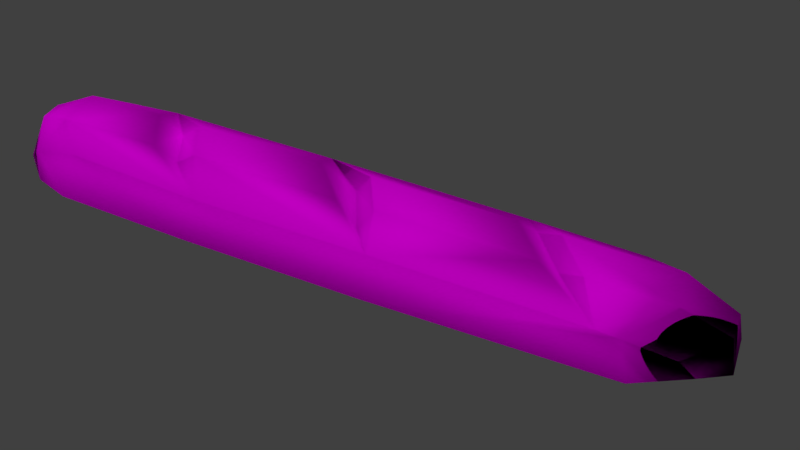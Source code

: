 # Source: bread.blend  (saved by Blender 2.78.0; exported with 4.5.12 LTS)
import bpy
from mathutils import Matrix  # noqa: F401  (used for matrix-valued properties, if any)

bpy.ops.wm.read_factory_settings(use_empty=True)
scene = bpy.context.scene
scene.name = 'Scene'

# ---- collections
col_collection_1 = bpy.data.collections.new('Collection 1'); scene.collection.children.link(col_collection_1)

# ---- images (referenced by path relative to the original .blend; pixels are not part of the script)
import os
ASSET_DIR = os.environ.get("B2B_ASSET_DIR", "")  # directory of the original .blend (textures are referenced by path, not embedded)
HERE = os.path.dirname(os.path.abspath(__file__))  # packed textures are extracted next to this script under _unpacked/

def load_image(name, relpath, width, height, colorspace="sRGB"):
    """Load a texture the original file referenced (path relative to the .blend, or extracted next to this script)."""
    p = next((c for c in (os.path.join(HERE, relpath), os.path.join(ASSET_DIR, relpath)) if relpath and os.path.exists(c)), "")
    if p:
        img = bpy.data.images.load(p, check_existing=True)
        img.name = name
    else:  # same state as the original file: an image datablock whose file is absent (Cycles renders it pink)
        img = bpy.data.images.new(name, width, height)
        img.source = "FILE"
        img.filepath = "//" + (relpath or name)
    img.colorspace_settings.name = colorspace
    return img
img_rough_paint_normal_jpg = load_image('rough_paint_normal.jpg', 'rough_paint_normal.jpg', 1024, 1024, 'sRGB')
img_photo_mar_20__2_05_06_pm_png = load_image('Photo Mar 20, 2 05 06 PM.png', 'Photo Mar 20, 2 05 06 PM.png', 1024, 1024, 'sRGB')

# ---- materials (node trees are filled in below, after node groups)
mat_material_003 = bpy.data.materials.new('Material.003')
mat_material_003.alpha_threshold = 0.0
mat_material_003.roughness = 0.5

# ---- material node trees
mat_material_003.use_nodes = True; mat_material_003.node_tree.nodes.clear()
_N = mat_material_003.node_tree.nodes; _L = mat_material_003.node_tree.links
n0 = _N.new('ShaderNodeTexImage'); n0.name = 'Image Texture.001'; n0.location = (-179, 20)
n0.width = 140
n0.image = img_rough_paint_normal_jpg
n1 = _N.new('ShaderNodeNormalMap'); n1.name = 'Normal Map'; n1.location = (42, 26)
n2 = _N.new('ShaderNodeBsdfDiffuse'); n2.name = 'Diffuse BSDF'; n2.location = (312, 144)
n3 = _N.new('ShaderNodeOutputMaterial'); n3.name = 'Material Output'; n3.location = (585, 137)
n4 = _N.new('ShaderNodeTexImage'); n4.name = 'Image Texture'; n4.location = (-180, 300)
n4.width = 140
n4.image = img_photo_mar_20__2_05_06_pm_png
_L.new(n2.outputs[0], n3.inputs[0])
_L.new(n4.outputs[0], n2.inputs[0])
_L.new(n0.outputs[0], n1.inputs[1])
_L.new(n1.outputs[0], n2.inputs[2])
n3.is_active_output = True

# ---- world
world_world = bpy.data.worlds.new('World'); scene.world = world_world
world_world.color = (0.05088, 0.05088, 0.05088)
world_world.use_sun_shadow = False
world_world.sun_shadow_jitter_overblur = 0.0
world_world.cycles.sampling_method = 'MANUAL'

# ---- cameras
cam_camera = bpy.data.cameras.new('Camera')
cam_camera.clip_end = 100.0
cam_camera.lens = 35.0
cam_camera.sensor_width = 32.0
cam_camera.sensor_height = 18.0
cam_camera.display_size = 2.0
cam_camera.dof.focus_distance = 0.0

# ---- lights
light_area = bpy.data.lights.new('Area', 'SUN')
light_area.transmission_factor = 0.0
light_area.angle = 2.214
light_area.energy = 1.0
light_area.shadow_buffer_clip_start = 0.5
light_area.shadow_soft_size = 2.0
light_area.shadow_cascade_max_distance = 1000.0
light_sun = bpy.data.lights.new('Sun', 'SUN')
light_sun.transmission_factor = 0.0
light_sun.angle = 1.97
light_sun.energy = 1.0
light_sun.shadow_buffer_clip_start = 0.5
light_sun.shadow_soft_size = 1.507
light_sun.shadow_cascade_max_distance = 1000.0

# ---- meshes
me_cylinder = bpy.data.meshes.new('Cylinder')
me_cylinder.from_pydata([(-0.7174, -0.04012, -1.164), (-0.3722, -0.1018, -1.263), (-1.006, -0.2123, -0.9858), (-1.071, -0.239, -0.142), (-0.5104, -0.3504, -1.05), (-0.3537, -0.4378, -0.04553), (-1.071, -0.2385, 0.4994), (-1.037, -0.2136, 1.002), (-0.3449, -0.4389, 0.5221), (-0.5244, -0.4006, 1.134), (-0.8455, -0.2116, 1.132), (-0.3243, -0.2465, 1.254), (-0.7478, 0.1669, -1.105), (-0.2328, 0.3238, -1.229), (-0.8581, 0.3125, -0.9381), (-0.8818, 0.3794, -0.1565), (-0.3253, 0.6021, -1.066), (-0.8855, 0.3728, 0.4568), (-0.7705, 0.3894, 0.9418), (-0.3341, 0.6668, 0.5043), (-0.3472, 0.6326, 1.018), (-0.7198, 0.2049, 1.121), (-0.1525, 0.4039, 1.166), (0.343, -0.1092, -1.266), (0.7464, -0.09197, -1.154), (0.4865, -0.3662, -1.073), (0.3394, -0.4347, 0.04628), (1.034, -0.2041, -0.9796), (1.058, -0.2408, 0.1855), (0.3379, -0.4394, 0.6002), (0.5056, -0.4048, 1.115), (1.082, -0.2324, 0.7196), (1.058, -0.2324, 0.979), (0.3601, -0.2288, 1.248), (0.847, -0.1571, 1.165), (0.243, 0.3291, -1.233), (0.6953, 0.1632, -1.131), (0.3442, 0.6103, -1.059), (0.3181, 0.3804, -0.01305), (0.8624, 0.3008, -0.9429), (0.8742, 0.3814, 0.1303), (0.3408, 0.659, 0.5694), (0.371, 0.6252, 1.016), (0.8904, 0.3773, 0.7456), (0.762, 0.4012, 0.9391), (0.2012, 0.4011, 1.164), (0.6028, 0.2642, 1.121), (0.3559, 0.6421, 0.7334), (-0.3406, 0.6497, 0.6574), (0.3484, 0.4169, 0.6514), (-0.3374, 0.4639, 0.5808), (0.8683, 0.3411, -0.5555), (0.476, 0.4501, -0.6133), (-0.8699, 0.3459, -0.8634), (0.3377, 0.6257, -0.6889), (-0.1842, 0.4462, -0.7163), (0.3247, 0.6566, -0.5533), (-0.3309, 0.6547, -0.6563), (-0.3271, 0.6196, -0.7919), (-0.3318, 0.6634, -0.136), (0.3214, 0.6643, -0.06492), (0.3295, 0.6655, 0.1096), (-0.3334, 0.6695, -0.004345), (-0.4428, 0.3799, -0.08476), (1.046, -0.2225, -0.3971)], [], [(2, 4, 5, 3), (0, 1, 4, 2), (6, 8, 9, 7), (7, 9, 11, 10), (37, 54, 51, 39), (14, 16, 13, 12), (17, 18, 20, 48), (21, 22, 20, 18), (25, 27, 64, 28, 26), (23, 24, 27, 25), (29, 31, 32, 30), (30, 32, 34, 33), (16, 58, 54, 37), (37, 39, 36, 35), (20, 42, 47, 48), (45, 46, 44, 42), (4, 25, 26, 5), (1, 23, 25, 4), (8, 29, 30, 9), (9, 30, 33, 11), (16, 14, 53, 58), (16, 37, 35, 13), (42, 44, 43, 47), (22, 45, 42, 20), (0, 12, 13, 1), (2, 3, 15, 53, 14), (0, 2, 14, 12), (23, 35, 36, 24), (27, 39, 51, 64), (36, 39, 27, 24), (6, 7, 18, 17), (11, 22, 21, 10), (7, 10, 21, 18), (43, 44, 32, 31), (34, 46, 45, 33), (44, 46, 34, 32), (3, 5, 8, 6), (29, 8, 5, 26), (26, 28, 31, 29), (3, 6, 17, 15), (40, 43, 31, 28), (1, 13, 35, 23), (33, 45, 22, 11), (47, 43, 49), (43, 41, 49), (19, 50, 49, 41), (49, 50, 48, 47), (48, 50, 17), (19, 17, 50), (40, 51, 56, 60), (57, 55, 53), (55, 58, 53), (55, 52, 54, 58), (57, 56, 52, 55), (52, 56, 51), (54, 52, 51), (40, 38, 61), (40, 60, 38), (38, 60, 59, 63), (63, 62, 61, 38), (62, 63, 15), (59, 15, 63), (56, 57, 59, 60), (15, 59, 57, 53), (15, 17, 19, 62), (19, 41, 61, 62), (40, 61, 41, 43), (28, 64, 51, 40)])
me_cylinder.polygons.foreach_set('use_smooth', [True] * 68)
_uv = me_cylinder.uv_layers.new(name='UVMap')
_uv.uv.foreach_set('vector', [0.8669, 0.6397, 0.8661, 0.7132, 0.5056, 0.73, 0.5504, 0.6211, 0.9718, 0.6779, 0.9831, 0.731, 0.8661, 0.7132, 0.8669, 0.6397, 0.3038, 0.6201, 0.3026, 0.7301, 0.09614, 0.7069, 0.1131, 0.6306, 0.1131, 0.6306, 0.09614, 0.7069, 0.0215, 0.7296, 0.06727, 0.6589, 0.7891, 0.3681, 0.7186, 0.3642, 0.6804, 0.2854, 0.7895, 0.2933, 0.7312, 0.5019, 0.7782, 0.4339, 0.8461, 0.4361, 0.7944, 0.5049, 0.3514, 0.5092, 0.2367, 0.4717, 0.2053, 0.4177, 0.3009, 0.4343, 0.1488, 0.4698, 0.1368, 0.4128, 0.2053, 0.4177, 0.2367, 0.4717, 0.8584, 0.8506, 0.8459, 0.9327, 0.6245, 0.9386, 0.4006, 0.9373, 0.465, 0.8289, 0.978, 0.8347, 0.9388, 0.8947, 0.8459, 0.9327, 0.8584, 0.8506, 0.2677, 0.8251, 0.1957, 0.9344, 0.09855, 0.9253, 0.08463, 0.8431, 0.08463, 0.8431, 0.09855, 0.9253, 0.02117, 0.8945, 0.009189, 0.8249, 0.7782, 0.4339, 0.7281, 0.4292, 0.7186, 0.3642, 0.7891, 0.3681, 0.7891, 0.3681, 0.7895, 0.2933, 0.8627, 0.3081, 0.86, 0.3772, 0.2053, 0.4177, 0.2119, 0.3559, 0.2855, 0.3662, 0.3009, 0.4343, 0.1395, 0.3561, 0.1569, 0.3077, 0.2298, 0.3081, 0.2119, 0.3559, 0.8661, 0.7132, 0.8584, 0.8506, 0.465, 0.8289, 0.5056, 0.73, 0.9831, 0.731, 0.978, 0.8347, 0.8584, 0.8506, 0.8661, 0.7132, 0.3026, 0.7301, 0.2677, 0.8251, 0.08463, 0.8431, 0.09614, 0.7069, 0.09614, 0.7069, 0.08463, 0.8431, 0.009189, 0.8249, 0.0215, 0.7296, 0.7782, 0.4339, 0.7312, 0.5019, 0.7112, 0.4995, 0.7281, 0.4292, 0.7782, 0.4339, 0.7891, 0.3681, 0.86, 0.3772, 0.8461, 0.4361, 0.2119, 0.3559, 0.2298, 0.3081, 0.3138, 0.2915, 0.2855, 0.3662, 0.1368, 0.4128, 0.1395, 0.3561, 0.2119, 0.3559, 0.2053, 0.4177, 0.8744, 0.5515, 0.7944, 0.5049, 0.8461, 0.4361, 0.942, 0.4873, 0.7702, 0.5808, 0.5104, 0.6005, 0.5147, 0.5097, 0.7112, 0.4995, 0.7312, 0.5019, 0.8744, 0.5515, 0.7702, 0.5808, 0.7312, 0.5019, 0.7944, 0.5049, 0.9957, 0.3556, 0.86, 0.3772, 0.8627, 0.3081, 0.9278, 0.2752, 0.8622, 0.2113, 0.7895, 0.2933, 0.6804, 0.2854, 0.6621, 0.18, 0.8627, 0.3081, 0.7895, 0.2933, 0.8622, 0.2113, 0.9278, 0.2752, 0.303, 0.588, 0.1507, 0.559, 0.2367, 0.4717, 0.3514, 0.5092, 0.009782, 0.4418, 0.1368, 0.4128, 0.1488, 0.4698, 0.09994, 0.5281, 0.1507, 0.559, 0.09994, 0.5281, 0.1488, 0.4698, 0.2367, 0.4717, 0.3138, 0.2915, 0.2298, 0.3081, 0.2008, 0.2022, 0.2799, 0.19, 0.1384, 0.2416, 0.1569, 0.3077, 0.1395, 0.3561, 0.0312, 0.318, 0.2298, 0.3081, 0.1569, 0.3077, 0.1384, 0.2416, 0.2008, 0.2022, 0.5504, 0.6211, 0.5056, 0.73, 0.3026, 0.7301, 0.3038, 0.6201, 0.2677, 0.8251, 0.3026, 0.7301, 0.5056, 0.73, 0.465, 0.8289, 0.465, 0.8289, 0.4006, 0.9373, 0.1957, 0.9344, 0.2677, 0.8251, 0.5104, 0.6005, 0.303, 0.588, 0.3514, 0.5092, 0.5147, 0.5097, 0.4789, 0.27, 0.3138, 0.2915, 0.2799, 0.19, 0.4597, 0.174, 0.942, 0.4873, 0.8461, 0.4361, 0.86, 0.3772, 0.9957, 0.3556, 0.0312, 0.318, 0.1395, 0.3561, 0.1368, 0.4128, 0.009782, 0.4418, 0.2855, 0.3662, 0.3138, 0.2915, 0.3299, 0.3555, 0.3138, 0.2915, 0.3725, 0.357, 0.3299, 0.3555, 0.3767, 0.4294, 0.335, 0.4223, 0.3299, 0.3555, 0.3725, 0.357, 0.3299, 0.3555, 0.335, 0.4223, 0.3009, 0.4343, 0.2855, 0.3662, 0.3009, 0.4343, 0.335, 0.4223, 0.3514, 0.5092, 0.3767, 0.4294, 0.3514, 0.5092, 0.335, 0.4223, 0.4789, 0.27, 0.6804, 0.2854, 0.6459, 0.366, 0.5572, 0.3606, 0.6485, 0.4308, 0.6901, 0.4173, 0.7112, 0.4995, 0.6901, 0.4173, 0.7281, 0.4292, 0.7112, 0.4995, 0.6901, 0.4173, 0.6848, 0.3439, 0.7186, 0.3642, 0.7281, 0.4292, 0.6485, 0.4308, 0.6459, 0.366, 0.6848, 0.3439, 0.6901, 0.4173, 0.6848, 0.3439, 0.6459, 0.366, 0.6804, 0.2854, 0.7186, 0.3642, 0.6848, 0.3439, 0.6804, 0.2854, 0.4789, 0.27, 0.5043, 0.3622, 0.4428, 0.3643, 0.4789, 0.27, 0.5572, 0.3606, 0.5043, 0.3622, 0.5043, 0.3622, 0.5572, 0.3606, 0.5609, 0.4226, 0.5114, 0.4359, 0.5114, 0.4359, 0.4593, 0.4246, 0.4428, 0.3643, 0.5043, 0.3622, 0.4593, 0.4246, 0.5114, 0.4359, 0.5147, 0.5097, 0.5609, 0.4226, 0.5147, 0.5097, 0.5114, 0.4359, 0.6459, 0.366, 0.6485, 0.4308, 0.5609, 0.4226, 0.5572, 0.3606, 0.5147, 0.5097, 0.5609, 0.4226, 0.6485, 0.4308, 0.7112, 0.4995, 0.5147, 0.5097, 0.3514, 0.5092, 0.3767, 0.4294, 0.4593, 0.4246, 0.3767, 0.4294, 0.3725, 0.357, 0.4428, 0.3643, 0.4593, 0.4246, 0.4789, 0.27, 0.4428, 0.3643, 0.3725, 0.357, 0.3138, 0.2915, 0.4597, 0.174, 0.6621, 0.18, 0.6804, 0.2854, 0.4789, 0.27])
me_cylinder.materials.append(mat_material_003)
me_cylinder.use_remesh_preserve_volume = False
me_cylinder.use_remesh_preserve_attributes = False
me_cylinder.use_mirror_vertex_groups = False
me_cylinder.update()

# ---- objects
ob_camera = bpy.data.objects.new('Camera', cam_camera)
ob_area = bpy.data.objects.new('Area', light_area)
ob_sun = bpy.data.objects.new('Sun', light_sun)
ob_cylinder = bpy.data.objects.new('Cylinder', me_cylinder)

# ---- transforms, parenting, visibility, modifiers, constraints
ob_camera.location = (8.41, 2.297, 8.898)
ob_camera.rotation_euler = (0.777, 1.228e-06, 1.978)
ob_camera.lineart.crease_threshold = 0.0
ob_area.location = (-3.139, -2.333, -7.177)
ob_area.lineart.crease_threshold = 0.0
ob_sun.location = (2.202, 3.359, 5.341)
ob_sun.lineart.crease_threshold = 0.0
ob_cylinder.location = (0.8384, -1.795, 0.1585)
ob_cylinder.rotation_euler = (1.571, -0.0, 0.0)
ob_cylinder.scale = (-0.8563, 1.202, 4.257)
ob_cylinder.lineart.crease_threshold = 0.0

# ---- collection membership
col_collection_1.objects.link(ob_camera)
col_collection_1.objects.link(ob_area)
col_collection_1.objects.link(ob_sun)
col_collection_1.objects.link(ob_cylinder)

# ---- scene / render settings (as saved in the file)
scene.camera = ob_camera
scene.frame_start = 1; scene.frame_end = 250; scene.frame_set(1)
scene.render.engine = 'CYCLES'
scene.render.resolution_percentage = 50
scene.render.dither_intensity = 0.0
scene.cycles.use_denoising = False
scene.cycles.samples = 128
scene.cycles.sampling_pattern = 'TABULATED_SOBOL'
scene.cycles.light_sampling_threshold = 0.0
scene.cycles.use_adaptive_sampling = False
scene.cycles.use_light_tree = False
scene.cycles.blur_glossy = 0.0
scene.cycles.sample_clamp_indirect = 0.0
scene.view_settings.view_transform = 'Standard'
bpy.context.view_layer.update()
